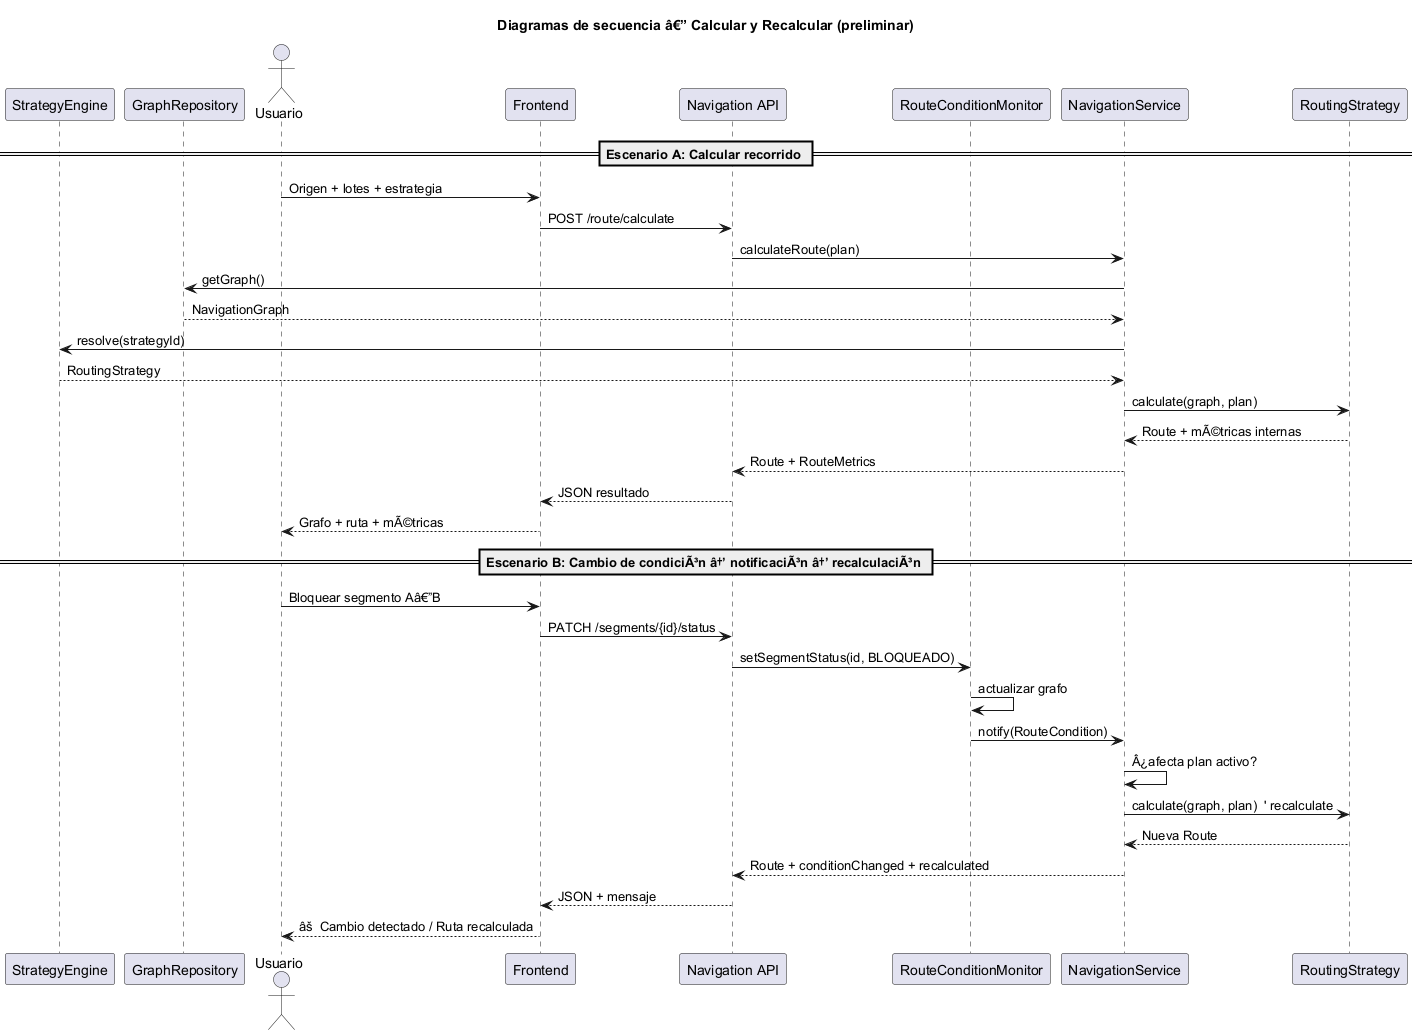

The diagram above was rendered by PlantUML. Its source (embedded in the PNG):
@startuml SIPROCAFE-NAV-Sequence
title Diagramas de secuencia â€” Calcular y Recalcular (preliminar)

== Escenario A: Calcular recorrido ==

actor Usuario
participant "Frontend" as UI
participant "Navigation API" as API
participant "NavigationService" as NS
participant "StrategyEngine" as SE
participant "RoutingStrategy" as RS
participant "GraphRepository" as GR

Usuario -> UI : Origen + lotes + estrategia
UI -> API : POST /route/calculate
API -> NS : calculateRoute(plan)
NS -> GR : getGraph()
GR --> NS : NavigationGraph
NS -> SE : resolve(strategyId)
SE --> NS : RoutingStrategy
NS -> RS : calculate(graph, plan)
RS --> NS : Route + mÃ©tricas internas
NS --> API : Route + RouteMetrics
API --> UI : JSON resultado
UI --> Usuario : Grafo + ruta + mÃ©tricas

== Escenario B: Cambio de condiciÃ³n â†’ notificaciÃ³n â†’ recalculaciÃ³n ==

actor Usuario
participant "Frontend" as UI
participant "Navigation API" as API
participant "RouteConditionMonitor" as MON
participant "NavigationService" as NS
participant "RoutingStrategy" as RS

Usuario -> UI : Bloquear segmento Aâ€”B
UI -> API : PATCH /segments/{id}/status
API -> MON : setSegmentStatus(id, BLOQUEADO)
MON -> MON : actualizar grafo
MON -> NS : notify(RouteCondition)
NS -> NS : Â¿afecta plan activo?
NS -> RS : calculate(graph, plan)  ' recalculate
RS --> NS : Nueva Route
NS --> API : Route + conditionChanged + recalculated
API --> UI : JSON + mensaje
UI --> Usuario : âš  Cambio detectado / Ruta recalculada

@enduml